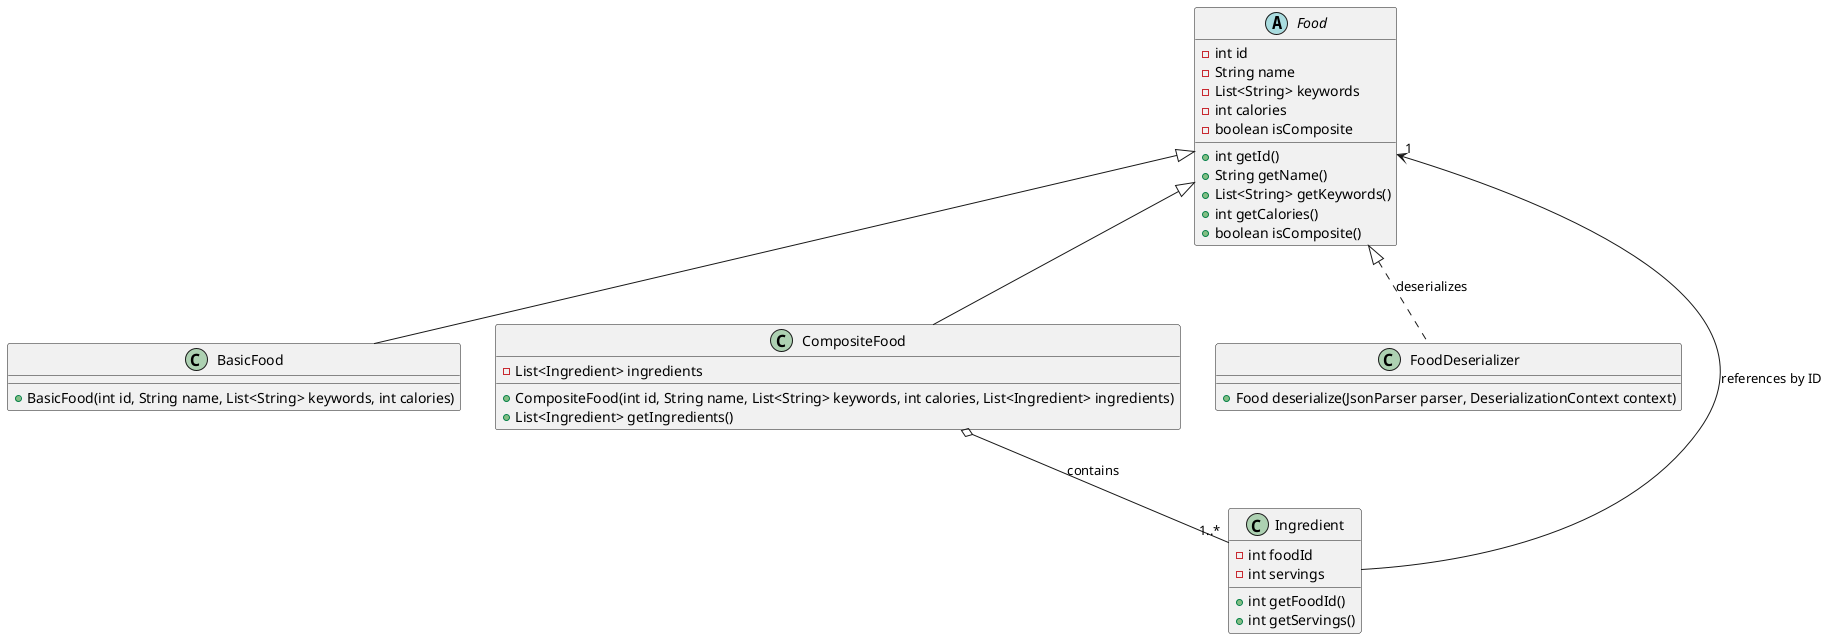

The diagram above was rendered by PlantUML. Its source (embedded in the PNG):
@startuml Food Classes

abstract class Food {
  -int id
  -String name
  -List<String> keywords
  -int calories
  -boolean isComposite
  +int getId()
  +String getName()
  +List<String> getKeywords()
  +int getCalories()
  +boolean isComposite()
}

class BasicFood extends Food {
  +BasicFood(int id, String name, List<String> keywords, int calories)
}

class CompositeFood extends Food {
  -List<Ingredient> ingredients
  +CompositeFood(int id, String name, List<String> keywords, int calories, List<Ingredient> ingredients)
  +List<Ingredient> getIngredients()
}

class Ingredient {
  -int foodId
  -int servings
  +int getFoodId()
  +int getServings()
}

class FoodDeserializer {
  +Food deserialize(JsonParser parser, DeserializationContext context)
}

CompositeFood o-- "1..*" Ingredient : contains
Ingredient --> "1" Food : references by ID
Food <|.. FoodDeserializer : deserializes

@enduml